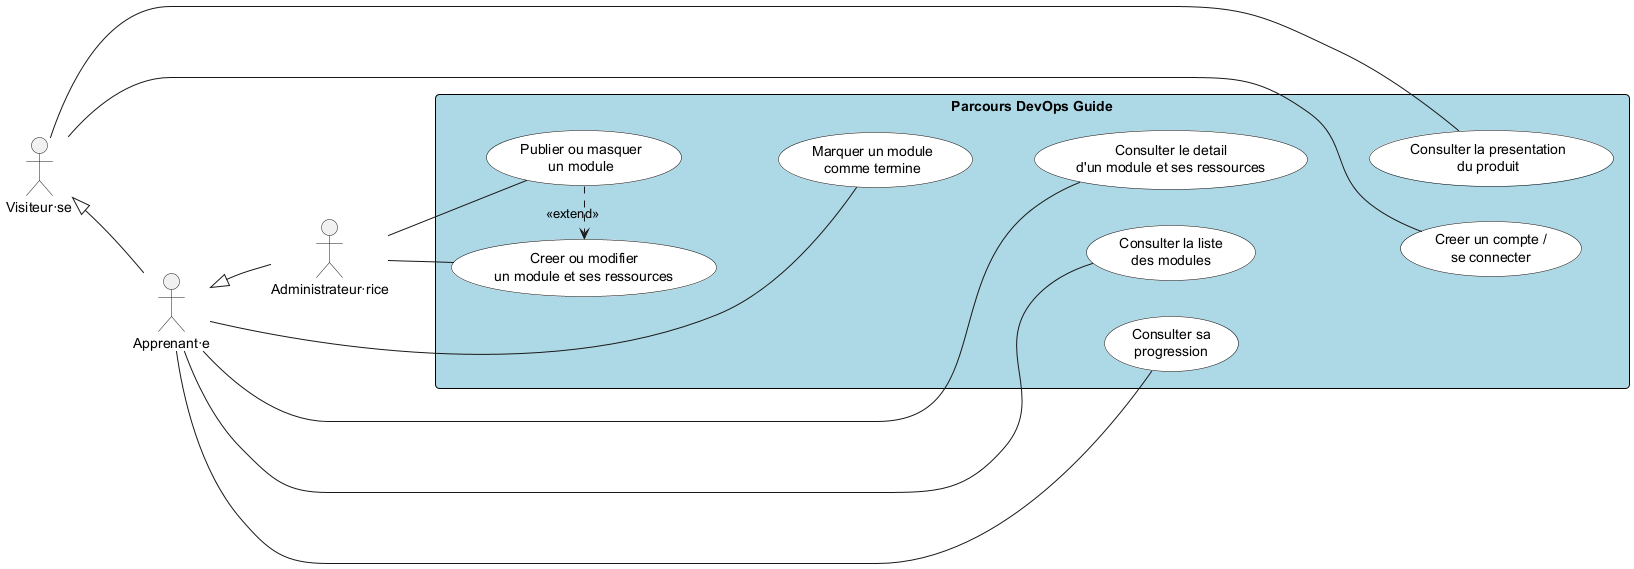

The diagram above was rendered by PlantUML. Its source (embedded in the PNG):
@startuml
left to right direction
skinparam shadowing false
skinparam packageStyle rectangle

skinparam rectangle {
  BackgroundColor #ADD8E6
  BorderColor Black
  RoundCorner 8
}
skinparam usecase {
  BackgroundColor White
  BorderColor Black
  FontColor Black
}
skinparam actor {
  FontColor Black
}

' Acteurs (cf. docs/SPECS.md §3)
actor "Visiteur·se" as Visitor
actor "Apprenant·e" as Learner
actor "Administrateur·rice" as Admin

' Pile verticale a gauche : Visiteur·se (haut) → Apprenant·e → Administrateur·rice (bas)
Visitor -[hidden]down- Learner
Learner -[hidden]down- Admin

rectangle "Parcours DevOps Guide" {
  ' --- USERS : acquisition de compte ---
  usecase "Creer un compte /\nse connecter" as UC2
  usecase "Consulter la presentation\ndu produit" as UC1

  ' --- MODULES + RESOURCES : parcours apprenant·e ---
  usecase "Consulter la liste\ndes modules" as UC3
  usecase "Consulter le detail\nd'un module et ses ressources" as UC4

  ' --- PROGRESS : suivi individuel ---
  usecase "Consulter sa\nprogression" as UC6
  usecase "Marquer un module\ncomme termine" as UC5

  ' --- MODULES + RESOURCES : administration ---
  usecase "Creer ou modifier\nun module et ses ressources" as UC7
  usecase "Publier ou masquer\nun module" as UC8

  ' Disposition interne proche du schema de reference
  UC2 -[hidden]right- UC1
  UC3 -[hidden]down- UC2
  UC4 -[hidden]right- UC3
  UC6 -[hidden]right- UC4
  UC5 -[hidden]down- UC4
  UC8 -[hidden]down- UC5
  UC7 -[hidden]right- UC8
}

' Visiteur·se
Visitor -- UC1
Visitor -- UC2

' Apprenant·e (herite des cas visiteur·se via generalisation)
Learner -- UC3
Learner -- UC4
Learner -- UC5
Learner -- UC6

' Administrateur·rice (herite des cas apprenant·e)
Admin -- UC7
Admin -- UC8

Visitor <|-- Learner
Learner <|-- Admin

' Publier/masquer suppose un module deja cree ou modifie
UC8 .> UC7 : <<extend>>

@enduml